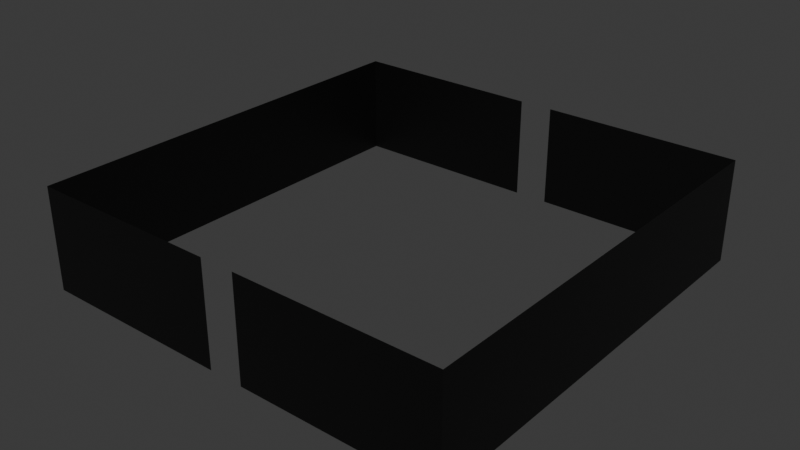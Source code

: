 # Source: beacon_light_glass.blend  (saved by Blender 4.2.67; exported with 4.5.12 LTS)
import bpy
from mathutils import Matrix  # noqa: F401  (used for matrix-valued properties, if any)

bpy.ops.wm.read_factory_settings(use_empty=True)
scene = bpy.context.scene
scene.name = 'Scene'

# ---- collections
col_collection = bpy.data.collections.new('Collection'); scene.collection.children.link(col_collection)

# ---- materials (node trees are filled in below, after node groups)
mat_material = bpy.data.materials.new('Material')
mat_material.alpha_threshold = 0.0
mat_material.roughness = 0.5
mat_material.line_color = (0.0, 0.0, 0.0, 1.0)
mat_paintable_0 = bpy.data.materials.new('paintable-0')
mat_materialglass = bpy.data.materials.new('MATERIALglass')
mat_materialadditive = bpy.data.materials.new('MATERIALadditive')
mat_light = bpy.data.materials.new('light')
mat_dark = bpy.data.materials.new('dark')

# ---- material node trees
mat_material.use_nodes = True; mat_material.node_tree.nodes.clear()
_N = mat_material.node_tree.nodes; _L = mat_material.node_tree.links
n0 = _N.new('ShaderNodeOutputMaterial'); n0.name = 'Material Output'; n0.location = (300, 300)
n1 = _N.new('ShaderNodeBsdfPrincipled'); n1.name = 'Principled BSDF'; n1.location = (10, 300)
n1.inputs[3].default_value = 1.45
_L.new(n1.outputs[0], n0.inputs[0])
n0.is_active_output = True
mat_paintable_0.use_nodes = True; mat_paintable_0.node_tree.nodes.clear()
_N = mat_paintable_0.node_tree.nodes; _L = mat_paintable_0.node_tree.links
n0 = _N.new('ShaderNodeBsdfPrincipled'); n0.name = 'プリンシプルBSDF'; n0.location = (10, 300)
n0.inputs[0].default_value = (1.0, 0.4969, 0.0, 1.0)
n1 = _N.new('ShaderNodeOutputMaterial'); n1.name = 'マテリアル出力'; n1.location = (300, 300)
_L.new(n0.outputs[0], n1.inputs[0])
n1.is_active_output = True
mat_materialglass.use_nodes = True; mat_materialglass.node_tree.nodes.clear()
_N = mat_materialglass.node_tree.nodes; _L = mat_materialglass.node_tree.links
n0 = _N.new('ShaderNodeBsdfPrincipled'); n0.name = 'プリンシプルBSDF'; n0.location = (10, 300)
n1 = _N.new('ShaderNodeOutputMaterial'); n1.name = 'マテリアル出力'; n1.location = (300, 300)
_L.new(n0.outputs[0], n1.inputs[0])
n1.is_active_output = True
mat_materialadditive.use_nodes = True; mat_materialadditive.node_tree.nodes.clear()
_N = mat_materialadditive.node_tree.nodes; _L = mat_materialadditive.node_tree.links
n0 = _N.new('ShaderNodeBsdfPrincipled'); n0.name = 'プリンシプルBSDF'; n0.location = (10, 300)
n0.inputs[0].default_value = (0.0, 0.0, 0.0, 1.0)
n1 = _N.new('ShaderNodeOutputMaterial'); n1.name = 'マテリアル出力'; n1.location = (300, 300)
_L.new(n0.outputs[0], n1.inputs[0])
n1.is_active_output = True
mat_light.use_nodes = True; mat_light.node_tree.nodes.clear()
_N = mat_light.node_tree.nodes; _L = mat_light.node_tree.links
n0 = _N.new('ShaderNodeBsdfPrincipled'); n0.name = 'プリンシプルBSDF'; n0.location = (10, 300)
n0.inputs[0].default_value = (0.7835, 0.7835, 0.7835, 1.0)
n1 = _N.new('ShaderNodeOutputMaterial'); n1.name = 'マテリアル出力'; n1.location = (300, 300)
_L.new(n0.outputs[0], n1.inputs[0])
n1.is_active_output = True
mat_dark.use_nodes = True; mat_dark.node_tree.nodes.clear()
_N = mat_dark.node_tree.nodes; _L = mat_dark.node_tree.links
n0 = _N.new('ShaderNodeBsdfPrincipled'); n0.name = 'プリンシプルBSDF'; n0.location = (10, 300)
n0.inputs[0].default_value = (0.3372, 0.3372, 0.3372, 1.0)
n1 = _N.new('ShaderNodeOutputMaterial'); n1.name = 'マテリアル出力'; n1.location = (300, 300)
_L.new(n0.outputs[0], n1.inputs[0])
n1.is_active_output = True

# ---- world
world_world = bpy.data.worlds.new('World'); scene.world = world_world
world_world.use_nodes = True; world_world.node_tree.nodes.clear()
_N = world_world.node_tree.nodes; _L = world_world.node_tree.links
n0 = _N.new('ShaderNodeOutputWorld'); n0.name = 'World Output'; n0.location = (300, 300)
n1 = _N.new('ShaderNodeBackground'); n1.name = 'Background'; n1.location = (10, 300)
n1.inputs[0].default_value = (0.05088, 0.05088, 0.05088, 1.0)
_L.new(n1.outputs[0], n0.inputs[0])
n0.is_active_output = True
world_world.color = (0.05088, 0.05088, 0.05088)
world_world.sun_shadow_jitter_overblur = 0.0

# ---- meshes
me_cube = bpy.data.meshes.new('Cube')
me_cube.from_pydata([(0.125, 0.125, 0.03), (0.125, 0.125, -0.03), (-0.125, -0.125, 0.03), (-0.125, -0.125, -0.03), (0.125, -0.125, 0.03), (0.125, -0.125, -0.03), (-0.125, 0.125, 0.03), (-0.125, 0.125, -0.03), (-0.01, -0.125, -0.03), (-0.01, -0.125, 0.03), (-0.01, 0.125, -0.03), (-0.01, 0.125, 0.03), (0.01, -0.125, -0.03), (0.01, -0.125, 0.03), (0.01, 0.125, -0.03), (0.01, 0.125, 0.03)], [], [(4, 13, 12, 5), (1, 0, 4, 5), (1, 14, 15, 0), (2, 6, 7, 3), (11, 10, 7, 6), (9, 2, 3, 8)])
me_cube.polygons.foreach_set('material_index', [3, 3, 3, 3, 3, 3])
_uv = me_cube.uv_layers.new(name='UVMap')
_uv.uv.foreach_set('vector', [0.0, 0.0, 0.0, 0.0, 0.0, 0.0, 0.0, 0.0, 0.4583, 0.5, 0.5417, 0.5, 0.5417, 0.75, 0.4583, 0.75, 0.4583, 0.5, 0.4967, 0.4233, 0.6183, 0.4617, 0.5417, 0.5, 0.7083, 0.8333, 0.7083, 0.4167, 0.5417, 0.3333, 0.5417, 0.9167, 0.6317, 0.455, 0.5033, 0.41, 0.5417, 0.3333, 0.7083, 0.4167, 0.0, 0.0, 0.0, 0.0, 0.0, 0.0, 0.0, 0.0])
me_cube.materials.append(mat_material)
me_cube.materials.append(mat_paintable_0)
me_cube.materials.append(mat_materialglass)
me_cube.materials.append(mat_materialadditive)
me_cube.materials.append(mat_light)
me_cube.materials.append(mat_dark)
me_cube.use_mirror_vertex_groups = False
me_cube.update()

# ---- objects
ob_cube = bpy.data.objects.new('Cube', me_cube)

# ---- transforms, parenting, visibility, modifiers, constraints
ob_cube.location = (0.0, 0.0, 0.0)
ob_cube.lock_rotations_4d = False
ob_cube.empty_display_type = 'ARROWS'
ob_cube.lineart.crease_threshold = 0.0

# ---- collection membership
col_collection.objects.link(ob_cube)

# ---- scene / render settings (as saved in the file)
scene.frame_start = 1; scene.frame_end = 250; scene.frame_set(4)
scene.render.engine = 'BLENDER_EEVEE_NEXT'
bpy.context.view_layer.update()

# ---- added for rendering (the .blend has no active camera and no usable light): camera, sun
cam_auto = bpy.data.cameras.new('AutoCamera')
cam_auto.lens = 50.0
cam_auto.sensor_width = 36.0
cam_auto.clip_end = 1000.0
ob_auto_camera = bpy.data.objects.new('AutoCamera', cam_auto)
scene.collection.objects.link(ob_auto_camera)
ob_auto_camera.location = (0.331793, -0.398152, 0.265435)
ob_auto_camera.rotation_euler = (1.09748, -7.21219e-08, 0.694738)
scene.camera = ob_auto_camera
light_auto_sun = bpy.data.lights.new('AutoSun', 'SUN')
light_auto_sun.energy = 3.0
light_auto_sun.angle = 0.0523599
ob_auto_sun = bpy.data.objects.new('AutoSun', light_auto_sun)
scene.collection.objects.link(ob_auto_sun)
ob_auto_sun.rotation_euler = (0.872665, 0.174533, 0.523599)
bpy.context.view_layer.update()
